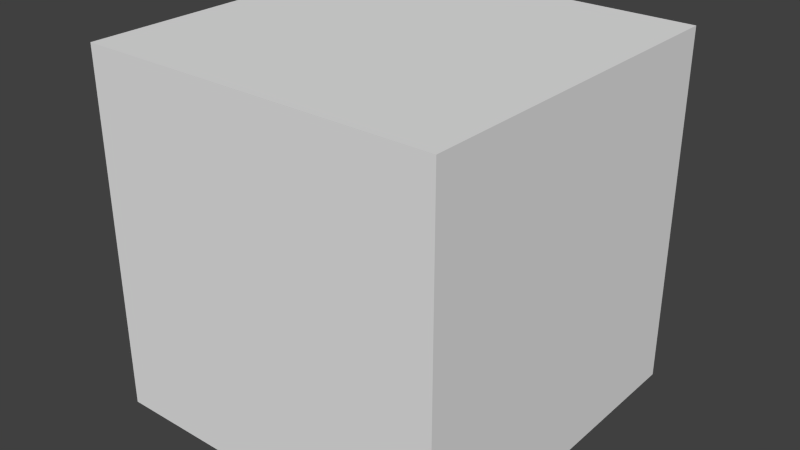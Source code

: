 # Source: personaje.blend  (saved by Blender 2.76.0; exported with 4.5.12 LTS)
import bpy
from mathutils import Matrix  # noqa: F401  (used for matrix-valued properties, if any)

bpy.ops.wm.read_factory_settings(use_empty=True)
scene = bpy.context.scene
scene.name = 'Scene'

# ---- collections
col_collection_1 = bpy.data.collections.new('Collection 1'); scene.collection.children.link(col_collection_1)

# ---- world
world_world = bpy.data.worlds.new('World'); scene.world = world_world
world_world.color = (0.05088, 0.05088, 0.05088)
world_world.use_sun_shadow = False
world_world.sun_shadow_jitter_overblur = 0.0
world_world.cycles.sampling_method = 'MANUAL'
world_world.cycles.sample_map_resolution = 256

# ---- meshes
me_cube_001 = bpy.data.meshes.new('Cube.001')
me_cube_001.from_pydata([(-1.0, -1.0, -1.0), (-1.0, -1.0, 1.0), (-1.0, 1.0, -1.0), (-1.0, 1.0, 1.0), (1.0, -1.0, -1.0), (1.0, -1.0, 1.0), (1.0, 1.0, -1.0), (1.0, 1.0, 1.0)], [], [(1, 3, 2, 0), (3, 7, 6, 2), (7, 5, 4, 6), (5, 1, 0, 4), (0, 2, 6, 4), (5, 7, 3, 1)])
_uv = me_cube_001.uv_layers.new(name='UVMap')
_uv.uv.foreach_set('vector', [0.0, 0.0, 1.0, 0.0, 1.0, 1.0, 0.0, 1.0, 0.0, 0.0, 1.0, 0.0, 1.0, 1.0, 0.0, 1.0, 0.0, 0.0, 1.0, 0.0, 1.0, 1.0, 0.0, 1.0, 0.0, 0.0, 1.0, 0.0, 1.0, 1.0, 0.0, 1.0, 0.0, 0.0, 1.0, 0.0, 1.0, 1.0, 0.0, 1.0, 0.0, 0.0, 1.0, 0.0, 1.0, 1.0, 0.0, 1.0])
me_cube_001.use_remesh_preserve_volume = False
me_cube_001.use_remesh_preserve_attributes = False
me_cube_001.use_mirror_vertex_groups = False
me_cube_001.update()

# ---- objects
ob_cube = bpy.data.objects.new('Cube', me_cube_001)

# ---- transforms, parenting, visibility, modifiers, constraints
ob_cube.location = (0.0, 0.075, 0.075)
ob_cube.scale = (0.075, 0.075, 0.075)
ob_cube.lineart.crease_threshold = 0.0

# ---- collection membership
col_collection_1.objects.link(ob_cube)

# ---- scene / render settings (as saved in the file)
scene.frame_start = 1; scene.frame_end = 250; scene.frame_set(1)
scene.render.engine = 'BLENDER_EEVEE_NEXT'
scene.render.resolution_percentage = 50
scene.render.dither_intensity = 0.0
scene.cycles.use_denoising = False
scene.cycles.samples = 10
scene.cycles.sampling_pattern = 'TABULATED_SOBOL'
scene.cycles.light_sampling_threshold = 0.0
scene.cycles.use_adaptive_sampling = False
scene.cycles.use_light_tree = False
scene.cycles.blur_glossy = 0.0
scene.cycles.pixel_filter_type = 'GAUSSIAN'
scene.cycles.sample_clamp_indirect = 0.0
scene.view_settings.view_transform = 'Standard'
bpy.context.view_layer.update()

# ---- added for rendering (the .blend has no active camera and no usable light): camera, sun
cam_auto = bpy.data.cameras.new('AutoCamera')
cam_auto.lens = 50.0
cam_auto.sensor_width = 36.0
cam_auto.clip_end = 1000.0
ob_auto_camera = bpy.data.objects.new('AutoCamera', cam_auto)
scene.collection.objects.link(ob_auto_camera)
ob_auto_camera.location = (0.24038, -0.213456, 0.267304)
ob_auto_camera.rotation_euler = (1.09748, -7.21219e-08, 0.694738)
scene.camera = ob_auto_camera
light_auto_sun = bpy.data.lights.new('AutoSun', 'SUN')
light_auto_sun.energy = 3.0
light_auto_sun.angle = 0.0523599
ob_auto_sun = bpy.data.objects.new('AutoSun', light_auto_sun)
scene.collection.objects.link(ob_auto_sun)
ob_auto_sun.rotation_euler = (0.872665, 0.174533, 0.523599)
bpy.context.view_layer.update()

